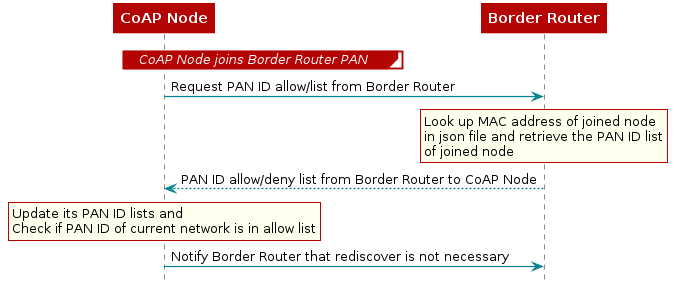

The diagram above was rendered by PlantUML. Its source (embedded in the PNG):
@startuml
skinparam backgroundColor transparent

hide footbox

scale max 900 width

skinparam sequenceArrow {
    Color #00838f
    Thickness 1.2
}


skinparam sequenceParticipant {
    BackgroundColor #b40404
    BorderColor #b40404
    BorderThickness 0
    FontColor #fff
    FontStyle bold
}

skinparam sequenceLifeLineBorderColor #888

skinparam note {
    BackgroundColor #ffe
    BorderColor #b40404
}

skinparam sequenceDivider {
    BackgroundColor #b40404
    BorderColor #b40404
    FontColor #fff
    BorderThickness 0
}

skinparam sequenceGroup {
    BackgroundColor #b40404
    BorderColor #b40404
    HeaderFontColor #fff
    HeaderFontStyle italics
    BorderThickness 1.5
}

skinparam shadowing false

skinParam state {
  BorderColor #b40404
  BackgroundColor transparent
  ArrowColor #00838f
  StartColor #00838f
  EndColor #00838f
}

skinParam activity {
  BorderColor #b40404
  BackgroundColor transparent
  ArrowColor #00838f
  StartColor #00838f
  EndColor #00838f
  BarColor #00838f
}
participant "CoAP Node"
participant "Border Router"
group CoAP Node joins Border Router PAN
end
"CoAP Node" -> "Border Router" : Request PAN ID allow/list from Border Router
 rnote over "Border Router"
 Look up MAC address of joined node
 in json file and retrieve the PAN ID list
 of joined node
 end note

"CoAP Node" <-- "Border Router" : PAN ID allow/deny list from Border Router to CoAP Node
 rnote over "CoAP Node"
 Update its PAN ID lists and
 Check if PAN ID of current network is in allow list
 end note
"CoAP Node" -> "Border Router" : Notify Border Router that rediscover is not necessary

@enduml